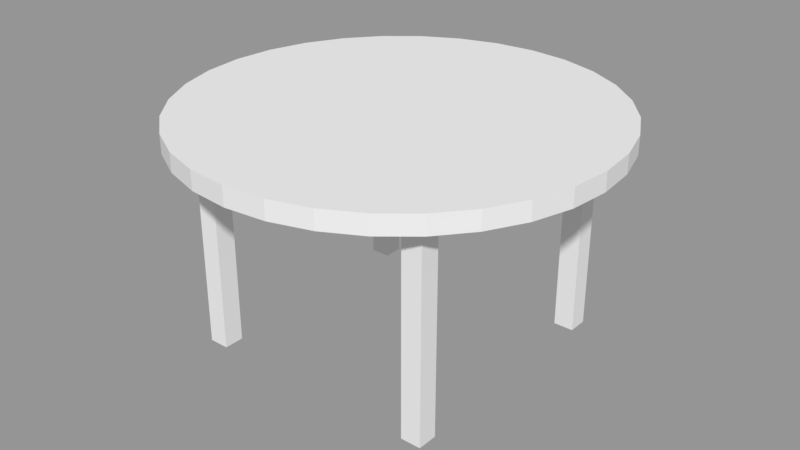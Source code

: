 # Source: table.blend  (saved by Blender 2.79.0; exported with 4.5.12 LTS)
import bpy
from mathutils import Matrix  # noqa: F401  (used for matrix-valued properties, if any)

bpy.ops.wm.read_factory_settings(use_empty=True)
scene = bpy.context.scene
scene.name = 'Scene'

# ---- collections
col_collection_1 = bpy.data.collections.new('Collection 1'); scene.collection.children.link(col_collection_1)

# ---- materials (node trees are filled in below, after node groups)
mat_material = bpy.data.materials.new('Material')
mat_material.alpha_threshold = 0.0
mat_material.use_transparent_shadow = False
mat_material.roughness = 0.5
mat_material.line_color = (0.0, 0.0, 0.0, 1.0)

# ---- material node trees

# ---- meshes
me_cube = bpy.data.meshes.new('Cube')
me_cube.from_pydata([(-3.034, 0.6034, 3.15), (-2.858, 1.184, 3.15), (-2.572, 1.718, 3.15), (-2.187, 2.187, 3.15), (-1.718, 2.572, 3.15), (-1.184, 2.858, 3.15), (-0.6034, 3.034, 3.15), (2.014e-07, 3.093, 3.15), (-3.093, -4.378e-07, 3.15), (-3.034, -0.6034, 3.15), (-2.858, -1.184, 3.15), (-2.572, -1.718, 3.15), (-2.187, -2.187, 3.15), (-1.718, -2.572, 3.15), (-1.184, -2.858, 3.15), (-0.6034, -3.034, 3.15), (1.209e-06, -3.093, 3.15), (0.6034, -3.034, 3.15), (1.184, -2.858, 3.15), (1.718, -2.572, 3.15), (2.187, -2.187, 3.15), (2.572, -1.718, 3.15), (2.858, -1.184, 3.15), (3.034, -0.6034, 3.15), (3.093, 2.315e-06, 3.15), (3.034, 0.6034, 3.15), (2.858, 1.184, 3.15), (2.572, 1.718, 3.15), (2.187, 2.187, 3.15), (1.718, 2.572, 3.15), (1.184, 2.858, 3.15), (0.6034, 3.034, 3.15), (-3.034, 0.6034, 3.425), (-2.858, 1.184, 3.425), (-2.572, 1.718, 3.425), (-2.187, 2.187, 3.425), (-1.718, 2.572, 3.425), (-1.184, 2.858, 3.425), (-0.6034, 3.034, 3.425), (2.014e-07, 3.093, 3.425), (-3.093, -4.378e-07, 3.425), (-3.034, -0.6034, 3.425), (-2.858, -1.184, 3.425), (-2.572, -1.718, 3.425), (-2.187, -2.187, 3.425), (-1.718, -2.572, 3.425), (-1.184, -2.858, 3.425), (-0.6034, -3.034, 3.425), (1.209e-06, -3.093, 3.425), (0.6034, -3.034, 3.425), (1.184, -2.858, 3.425), (1.718, -2.572, 3.425), (2.187, -2.187, 3.425), (2.572, -1.718, 3.425), (2.858, -1.184, 3.425), (3.034, -0.6034, 3.425), (3.093, 2.315e-06, 3.425), (3.034, 0.6034, 3.425), (2.858, 1.184, 3.425), (2.572, 1.718, 3.425), (2.187, 2.187, 3.425), (1.718, 2.572, 3.425), (1.184, 2.858, 3.425), (0.6034, 3.034, 3.425), (1.6, 1.6, 0.0), (1.6, 1.6, 3.3), (1.6, 1.9, 0.0), (1.6, 1.9, 3.3), (1.9, 1.6, 0.0), (1.9, 1.6, 3.3), (1.9, 1.9, 0.0), (1.9, 1.9, 3.3), (1.6, -1.9, 0.0), (1.6, -1.9, 3.3), (1.6, -1.6, 0.0), (1.6, -1.6, 3.3), (1.9, -1.9, 0.0), (1.9, -1.9, 3.3), (1.9, -1.6, 0.0), (1.9, -1.6, 3.3), (-1.9, -1.9, 0.0), (-1.9, -1.9, 3.3), (-1.9, -1.6, 0.0), (-1.9, -1.6, 3.3), (-1.6, -1.9, 0.0), (-1.6, -1.9, 3.3), (-1.6, -1.6, 0.0), (-1.6, -1.6, 3.3), (-1.9, 1.6, 0.0), (-1.9, 1.6, 3.3), (-1.9, 1.9, 0.0), (-1.9, 1.9, 3.3), (-1.6, 1.6, 0.0), (-1.6, 1.6, 3.3), (-1.6, 1.9, 0.0), (-1.6, 1.9, 3.3)], [], [(14, 15, 47, 46), (12, 11, 10, 9, 8, 0, 1, 2, 3, 4, 5, 6, 7, 31, 30, 29, 28, 27, 26, 25, 24, 23, 22, 21, 20, 19, 18, 17, 16, 15, 14, 13), (10, 11, 43, 42), (11, 12, 44, 43), (44, 45, 46, 47, 48, 49, 50, 51, 52, 53, 54, 55, 56, 57, 58, 59, 60, 61, 62, 63, 39, 38, 37, 36, 35, 34, 33, 32, 40, 41, 42, 43), (27, 28, 60, 59), (28, 29, 61, 60), (15, 16, 48, 47), (9, 10, 42, 41), (29, 30, 62, 61), (16, 17, 49, 48), (8, 9, 41, 40), (30, 31, 63, 62), (17, 18, 50, 49), (0, 8, 40, 32), (31, 7, 39, 63), (18, 19, 51, 50), (1, 0, 32, 33), (19, 20, 52, 51), (2, 1, 33, 34), (20, 21, 53, 52), (3, 2, 34, 35), (21, 22, 54, 53), (4, 3, 35, 36), (22, 23, 55, 54), (5, 4, 36, 37), (23, 24, 56, 55), (6, 5, 37, 38), (24, 25, 57, 56), (7, 6, 38, 39), (25, 26, 58, 57), (12, 13, 45, 44), (26, 27, 59, 58), (13, 14, 46, 45), (64, 65, 67, 66), (66, 67, 71, 70), (70, 71, 69, 68), (68, 69, 65, 64), (66, 70, 68, 64), (71, 67, 65, 69), (72, 73, 75, 74), (74, 75, 79, 78), (78, 79, 77, 76), (76, 77, 73, 72), (74, 78, 76, 72), (79, 75, 73, 77), (80, 81, 83, 82), (82, 83, 87, 86), (86, 87, 85, 84), (84, 85, 81, 80), (82, 86, 84, 80), (87, 83, 81, 85), (88, 89, 91, 90), (90, 91, 95, 94), (94, 95, 93, 92), (92, 93, 89, 88), (90, 94, 92, 88), (95, 91, 89, 93)])
me_cube.materials.append(mat_material)
me_cube.use_remesh_preserve_volume = False
me_cube.use_remesh_preserve_attributes = False
me_cube.use_mirror_vertex_groups = False
me_cube.update()

# ---- objects
ob_cube = bpy.data.objects.new('Cube', me_cube)

# ---- transforms, parenting, visibility, modifiers, constraints
ob_cube.location = (0.0, 0.0, -0.03435)
ob_cube.lock_rotations_4d = False
ob_cube.empty_display_type = 'ARROWS'
ob_cube.lineart.crease_threshold = 0.0

# ---- collection membership
col_collection_1.objects.link(ob_cube)

# ---- scene / render settings (as saved in the file)
scene.frame_start = 1; scene.frame_end = 250; scene.frame_set(1)
scene.render.engine = 'BLENDER_EEVEE_NEXT'
scene.render.resolution_percentage = 50
scene.render.dither_intensity = 0.0
scene.cycles.use_denoising = False
scene.cycles.samples = 128
scene.cycles.sampling_pattern = 'TABULATED_SOBOL'
scene.cycles.light_sampling_threshold = 0.0
scene.cycles.use_adaptive_sampling = False
scene.cycles.use_light_tree = False
scene.cycles.blur_glossy = 0.0
scene.cycles.sample_clamp_indirect = 0.0
scene.view_settings.view_transform = 'Standard'
bpy.context.view_layer.update()

# ---- added for rendering (the .blend has no active camera and no usable light): camera, sun + grey world if the file has none
cam_auto = bpy.data.cameras.new('AutoCamera')
cam_auto.lens = 50.0
cam_auto.sensor_width = 36.0
cam_auto.clip_end = 1000.0
ob_auto_camera = bpy.data.objects.new('AutoCamera', cam_auto)
scene.collection.objects.link(ob_auto_camera)
ob_auto_camera.location = (8.69231, -10.4308, 8.632)
ob_auto_camera.rotation_euler = (1.09748, -7.21219e-08, 0.694738)
scene.camera = ob_auto_camera
light_auto_sun = bpy.data.lights.new('AutoSun', 'SUN')
light_auto_sun.energy = 3.0
light_auto_sun.angle = 0.0523599
ob_auto_sun = bpy.data.objects.new('AutoSun', light_auto_sun)
scene.collection.objects.link(ob_auto_sun)
ob_auto_sun.rotation_euler = (0.872665, 0.174533, 0.523599)
if scene.world is None:
    world_auto = bpy.data.worlds.new('AutoWorld')
    world_auto.color = (0.3, 0.3, 0.3)
    scene.world = world_auto
bpy.context.view_layer.update()
